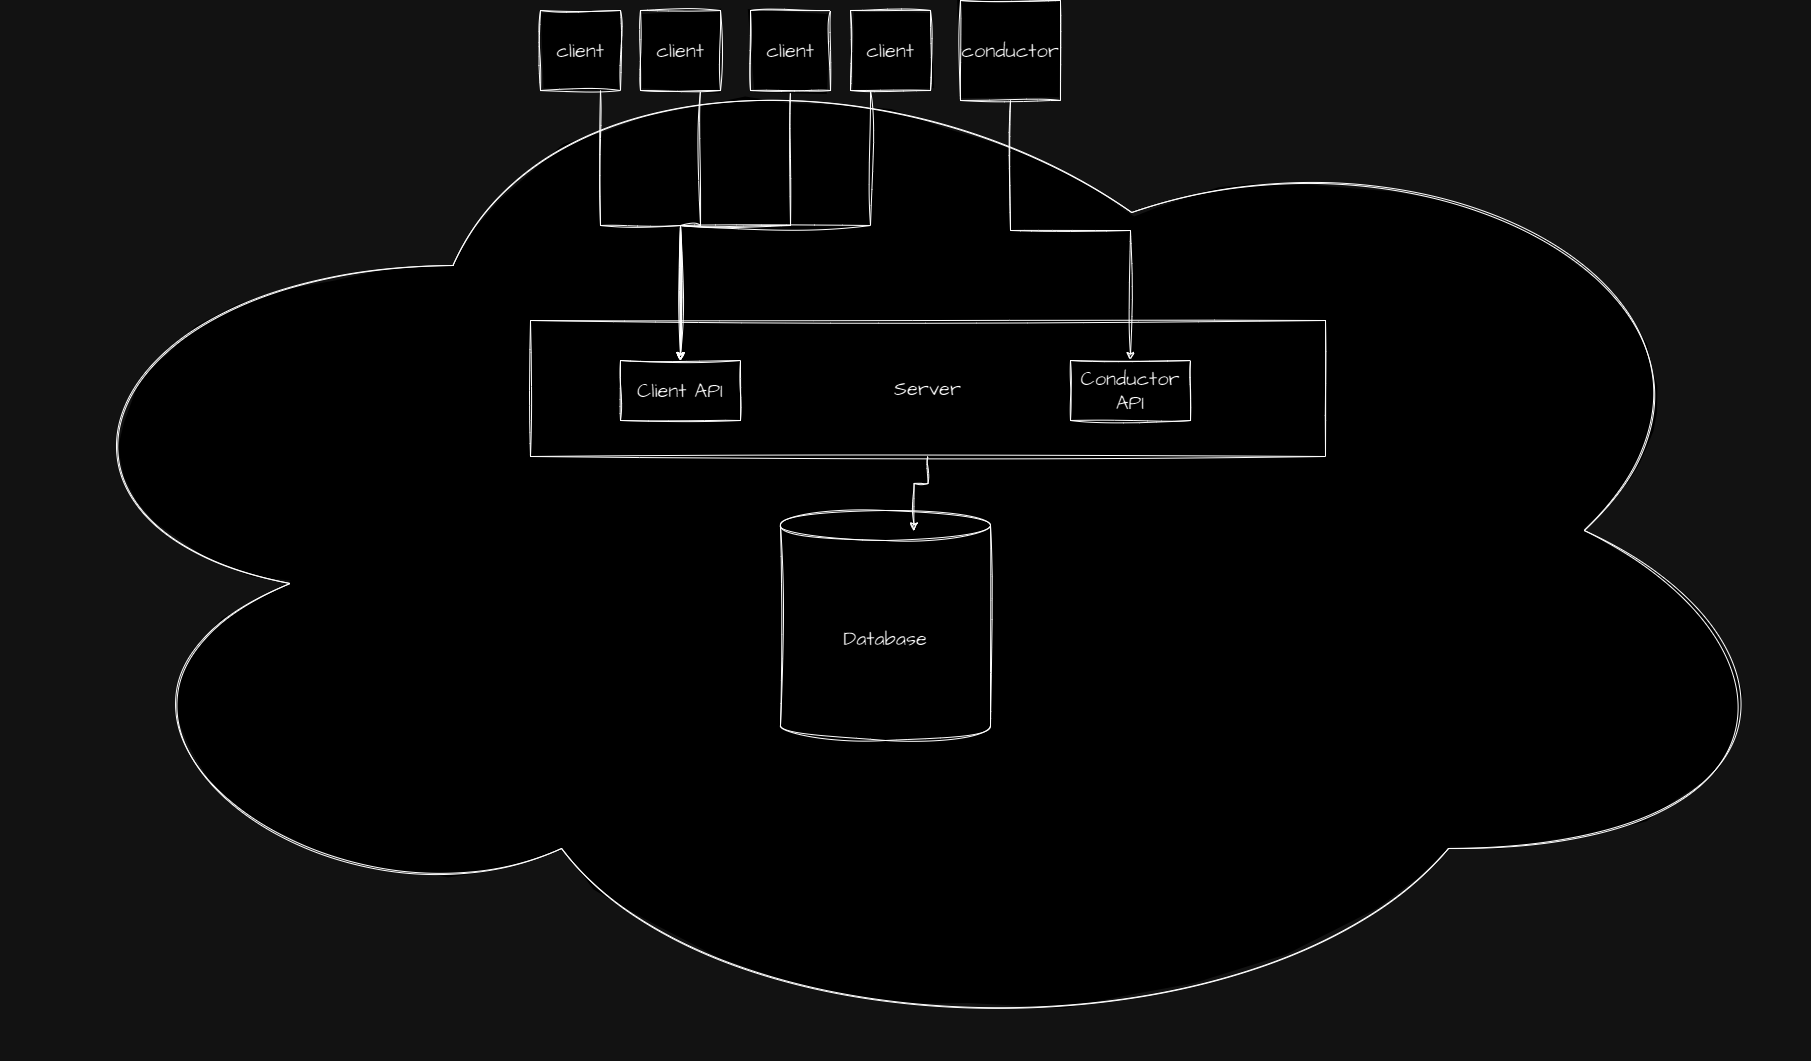

The diagram above was exported from draw.io. Its source (the exported page's mxGraphModel, read from the mxfile embedded in the PNG):
<mxGraphModel dx="2049" dy="470" grid="1" gridSize="10" guides="1" tooltips="1" connect="1" arrows="1" fold="1" page="1" pageScale="1" pageWidth="1169" pageHeight="827" math="0" shadow="0">
  <root>
    <mxCell id="0" />
    <mxCell id="1" parent="0" />
    <mxCell id="E6L6KYTxL2q7VYmiUYki-11" value="cloud" style="ellipse;shape=cloud;whiteSpace=wrap;html=1;sketch=1;hachureGap=4;jiggle=2;curveFitting=1;fontFamily=Architects Daughter;fontSource=https%3A%2F%2Ffonts.googleapis.com%2Fcss%3Ffamily%3DArchitects%2BDaughter;fontSize=20;" parent="1" vertex="1">
      <mxGeometry x="-290" y="80" width="1810" height="1060" as="geometry" />
    </mxCell>
    <mxCell id="E6L6KYTxL2q7VYmiUYki-2" value="Server" style="rounded=0;whiteSpace=wrap;html=1;sketch=1;hachureGap=4;jiggle=2;curveFitting=1;fontFamily=Architects Daughter;fontSource=https%3A%2F%2Ffonts.googleapis.com%2Fcss%3Ffamily%3DArchitects%2BDaughter;fontSize=20;" parent="1" vertex="1">
      <mxGeometry x="240" y="400" width="795" height="136" as="geometry" />
    </mxCell>
    <mxCell id="E6L6KYTxL2q7VYmiUYki-18" style="edgeStyle=orthogonalEdgeStyle;rounded=0;sketch=1;hachureGap=4;jiggle=2;curveFitting=1;orthogonalLoop=1;jettySize=auto;html=1;exitX=0.5;exitY=1;exitDx=0;exitDy=0;fontFamily=Architects Daughter;fontSource=https%3A%2F%2Ffonts.googleapis.com%2Fcss%3Ffamily%3DArchitects%2BDaughter;fontSize=16;" parent="1" source="E6L6KYTxL2q7VYmiUYki-4" target="E6L6KYTxL2q7VYmiUYki-14" edge="1">
      <mxGeometry relative="1" as="geometry" />
    </mxCell>
    <mxCell id="E6L6KYTxL2q7VYmiUYki-4" value="client" style="whiteSpace=wrap;html=1;aspect=fixed;sketch=1;hachureGap=4;jiggle=2;curveFitting=1;fontFamily=Architects Daughter;fontSource=https%3A%2F%2Ffonts.googleapis.com%2Fcss%3Ffamily%3DArchitects%2BDaughter;fontSize=20;" parent="1" vertex="1">
      <mxGeometry x="460" y="90" width="80" height="80" as="geometry" />
    </mxCell>
    <mxCell id="E6L6KYTxL2q7VYmiUYki-24" style="edgeStyle=orthogonalEdgeStyle;rounded=0;sketch=1;hachureGap=4;jiggle=2;curveFitting=1;orthogonalLoop=1;jettySize=auto;html=1;exitX=0.75;exitY=1;exitDx=0;exitDy=0;entryX=0.5;entryY=0;entryDx=0;entryDy=0;fontFamily=Architects Daughter;fontSource=https%3A%2F%2Ffonts.googleapis.com%2Fcss%3Ffamily%3DArchitects%2BDaughter;fontSize=16;" parent="1" source="E6L6KYTxL2q7VYmiUYki-5" target="E6L6KYTxL2q7VYmiUYki-14" edge="1">
      <mxGeometry relative="1" as="geometry" />
    </mxCell>
    <mxCell id="E6L6KYTxL2q7VYmiUYki-5" value="client" style="whiteSpace=wrap;html=1;aspect=fixed;sketch=1;hachureGap=4;jiggle=2;curveFitting=1;fontFamily=Architects Daughter;fontSource=https%3A%2F%2Ffonts.googleapis.com%2Fcss%3Ffamily%3DArchitects%2BDaughter;fontSize=20;" parent="1" vertex="1">
      <mxGeometry x="250" y="90" width="80" height="80" as="geometry" />
    </mxCell>
    <mxCell id="E6L6KYTxL2q7VYmiUYki-17" style="edgeStyle=orthogonalEdgeStyle;rounded=0;sketch=1;hachureGap=4;jiggle=2;curveFitting=1;orthogonalLoop=1;jettySize=auto;html=1;exitX=0.25;exitY=1;exitDx=0;exitDy=0;fontFamily=Architects Daughter;fontSource=https%3A%2F%2Ffonts.googleapis.com%2Fcss%3Ffamily%3DArchitects%2BDaughter;fontSize=16;" parent="1" source="E6L6KYTxL2q7VYmiUYki-6" target="E6L6KYTxL2q7VYmiUYki-14" edge="1">
      <mxGeometry relative="1" as="geometry" />
    </mxCell>
    <mxCell id="E6L6KYTxL2q7VYmiUYki-6" value="client" style="whiteSpace=wrap;html=1;aspect=fixed;sketch=1;hachureGap=4;jiggle=2;curveFitting=1;fontFamily=Architects Daughter;fontSource=https%3A%2F%2Ffonts.googleapis.com%2Fcss%3Ffamily%3DArchitects%2BDaughter;fontSize=20;" parent="1" vertex="1">
      <mxGeometry x="560" y="90" width="80" height="80" as="geometry" />
    </mxCell>
    <mxCell id="E6L6KYTxL2q7VYmiUYki-19" style="edgeStyle=orthogonalEdgeStyle;rounded=0;sketch=1;hachureGap=4;jiggle=2;curveFitting=1;orthogonalLoop=1;jettySize=auto;html=1;exitX=0.75;exitY=1;exitDx=0;exitDy=0;entryX=0.5;entryY=0;entryDx=0;entryDy=0;fontFamily=Architects Daughter;fontSource=https%3A%2F%2Ffonts.googleapis.com%2Fcss%3Ffamily%3DArchitects%2BDaughter;fontSize=16;" parent="1" source="E6L6KYTxL2q7VYmiUYki-7" target="E6L6KYTxL2q7VYmiUYki-14" edge="1">
      <mxGeometry relative="1" as="geometry" />
    </mxCell>
    <mxCell id="E6L6KYTxL2q7VYmiUYki-7" value="client" style="whiteSpace=wrap;html=1;aspect=fixed;sketch=1;hachureGap=4;jiggle=2;curveFitting=1;fontFamily=Architects Daughter;fontSource=https%3A%2F%2Ffonts.googleapis.com%2Fcss%3Ffamily%3DArchitects%2BDaughter;fontSize=20;" parent="1" vertex="1">
      <mxGeometry x="350" y="90" width="80" height="80" as="geometry" />
    </mxCell>
    <mxCell id="E6L6KYTxL2q7VYmiUYki-16" style="edgeStyle=orthogonalEdgeStyle;rounded=0;sketch=1;hachureGap=4;jiggle=2;curveFitting=1;orthogonalLoop=1;jettySize=auto;html=1;exitX=0.5;exitY=1;exitDx=0;exitDy=0;entryX=0.5;entryY=0;entryDx=0;entryDy=0;fontFamily=Architects Daughter;fontSource=https%3A%2F%2Ffonts.googleapis.com%2Fcss%3Ffamily%3DArchitects%2BDaughter;fontSize=16;" parent="1" source="E6L6KYTxL2q7VYmiUYki-9" target="E6L6KYTxL2q7VYmiUYki-15" edge="1">
      <mxGeometry relative="1" as="geometry" />
    </mxCell>
    <mxCell id="E6L6KYTxL2q7VYmiUYki-9" value="conductor" style="whiteSpace=wrap;html=1;aspect=fixed;sketch=1;hachureGap=4;jiggle=2;curveFitting=1;fontFamily=Architects Daughter;fontSource=https%3A%2F%2Ffonts.googleapis.com%2Fcss%3Ffamily%3DArchitects%2BDaughter;fontSize=20;" parent="1" vertex="1">
      <mxGeometry x="670" y="80" width="100" height="100" as="geometry" />
    </mxCell>
    <mxCell id="E6L6KYTxL2q7VYmiUYki-12" value="Database" style="shape=cylinder3;whiteSpace=wrap;html=1;boundedLbl=1;backgroundOutline=1;size=15;sketch=1;hachureGap=4;jiggle=2;curveFitting=1;fontFamily=Architects Daughter;fontSource=https%3A%2F%2Ffonts.googleapis.com%2Fcss%3Ffamily%3DArchitects%2BDaughter;fontSize=20;" parent="1" vertex="1">
      <mxGeometry x="490" y="590" width="210" height="230" as="geometry" />
    </mxCell>
    <mxCell id="E6L6KYTxL2q7VYmiUYki-14" value="Client API" style="rounded=0;whiteSpace=wrap;html=1;sketch=1;hachureGap=4;jiggle=2;curveFitting=1;fontFamily=Architects Daughter;fontSource=https%3A%2F%2Ffonts.googleapis.com%2Fcss%3Ffamily%3DArchitects%2BDaughter;fontSize=20;" parent="1" vertex="1">
      <mxGeometry x="330" y="440" width="120" height="60" as="geometry" />
    </mxCell>
    <mxCell id="E6L6KYTxL2q7VYmiUYki-15" value="Conductor API" style="rounded=0;whiteSpace=wrap;html=1;sketch=1;hachureGap=4;jiggle=2;curveFitting=1;fontFamily=Architects Daughter;fontSource=https%3A%2F%2Ffonts.googleapis.com%2Fcss%3Ffamily%3DArchitects%2BDaughter;fontSize=20;" parent="1" vertex="1">
      <mxGeometry x="780" y="440" width="120" height="60" as="geometry" />
    </mxCell>
    <mxCell id="E6L6KYTxL2q7VYmiUYki-23" style="edgeStyle=orthogonalEdgeStyle;rounded=0;sketch=1;hachureGap=4;jiggle=2;curveFitting=1;orthogonalLoop=1;jettySize=auto;html=1;exitX=0.5;exitY=1;exitDx=0;exitDy=0;entryX=0.636;entryY=0.089;entryDx=0;entryDy=0;entryPerimeter=0;fontFamily=Architects Daughter;fontSource=https%3A%2F%2Ffonts.googleapis.com%2Fcss%3Ffamily%3DArchitects%2BDaughter;fontSize=16;" parent="1" source="E6L6KYTxL2q7VYmiUYki-2" target="E6L6KYTxL2q7VYmiUYki-12" edge="1">
      <mxGeometry relative="1" as="geometry" />
    </mxCell>
  </root>
</mxGraphModel>